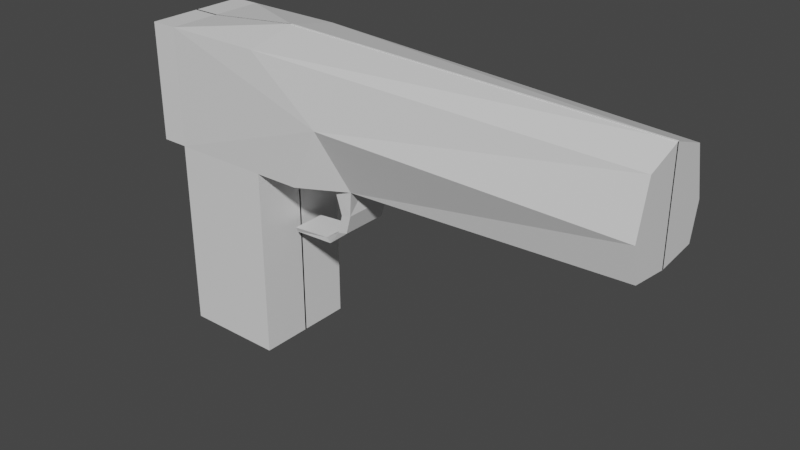 # Source: gun.blend  (saved by Blender 2.93.21; exported with 4.5.12 LTS)
import bpy
from mathutils import Matrix  # noqa: F401  (used for matrix-valued properties, if any)

bpy.ops.wm.read_factory_settings(use_empty=True)
scene = bpy.context.scene
scene.name = 'Scene'

# ---- collections
col_collection = bpy.data.collections.new('Collection'); scene.collection.children.link(col_collection)

# ---- materials (node trees are filled in below, after node groups)
mat_material = bpy.data.materials.new('Material')
mat_material.alpha_threshold = 0.0
mat_material.use_transparent_shadow = False
mat_material.line_color = (0.0, 0.0, 0.0, 1.0)

# ---- material node trees
mat_material.use_nodes = True; mat_material.node_tree.nodes.clear()
_N = mat_material.node_tree.nodes; _L = mat_material.node_tree.links
n0 = _N.new('ShaderNodeOutputMaterial'); n0.name = 'Material Output'; n0.location = (300, 300)
n1 = _N.new('ShaderNodeBsdfPrincipled'); n1.name = 'Principled BSDF'; n1.location = (10, 300)
n1.distribution = 'GGX'
n1.subsurface_method = 'BURLEY'
n1.inputs[2].default_value = 0.4
n1.inputs[3].default_value = 1.45
n1.inputs[27].default_value = (0.0, 0.0, 0.0, 1.0)
n1.inputs[28].default_value = 1.0
_L.new(n1.outputs[0], n0.inputs[0])
n0.is_active_output = True

# ---- world
world_world = bpy.data.worlds.new('World'); scene.world = world_world
world_world.use_nodes = True; world_world.node_tree.nodes.clear()
_N = world_world.node_tree.nodes; _L = world_world.node_tree.links
n0 = _N.new('ShaderNodeOutputWorld'); n0.name = 'World Output'; n0.location = (300, 300)
n1 = _N.new('ShaderNodeBackground'); n1.name = 'Background'; n1.location = (10, 300)
n1.inputs[0].default_value = (0.05088, 0.05088, 0.05088, 1.0)
_L.new(n1.outputs[0], n0.inputs[0])
n0.is_active_output = True
world_world.color = (0.05088, 0.05088, 0.05088)
world_world.use_sun_shadow = False
world_world.sun_shadow_jitter_overblur = 0.0

# ---- meshes
me_cube = bpy.data.meshes.new('Cube')
me_cube.from_pydata([(0.8904, 0.0149, 2.355), (0.8904, 0.0149, -0.9703), (0.8904, -0.9, 2.355), (0.8904, -0.9, -0.9703), (-0.8774, 0.0149, 2.355), (-0.8774, 0.0149, -0.9703), (-0.8774, -0.9, 2.355), (-0.8774, -0.9, -0.9703), (0.8904, -0.9, 4.401), (-0.8774, -0.9, 4.401), (0.8904, 0.0149, 4.587), (-0.8774, 0.0149, 4.401), (7.465, 0.0149, 2.6), (7.465, -0.7182, 2.69), (7.465, 0.0149, 4.401), (7.465, -0.6339, 4.172), (-1.347, -0.9, 2.355), (-1.347, 0.0149, 2.355), (-1.347, -0.9, 4.401), (-1.347, 0.0149, 4.401), (2.399, 0.0, 2.355), (2.477, -0.4746, 2.355), (2.42, 0.0, 1.915), (2.42, -0.4369, 1.915), (2.152, -0.4925, 2.372), (2.241, 0.0, 2.355), (2.244, -0.4369, 1.874), (2.244, 0.0, 1.874), (2.318, 0.0, 1.576), (2.318, -0.4181, 1.576), (2.142, -0.4181, 1.535), (2.142, 0.0, 1.535), (1.855, 0.0, 1.207), (1.855, -0.3089, 1.207), (1.772, -0.3089, 1.284), (1.772, 0.0, 1.284), (1.044, 0.0, 1.124), (1.044, -0.2379, 1.124), (1.068, -0.3011, 1.23), (1.068, 0.0, 1.23), (7.465, -0.8502, 3.303), (2.209, -0.9504, 3.442), (1.696, -0.906, 2.364)], [], [(0, 4, 11, 10), (3, 2, 6, 7), (7, 6, 4, 5), (5, 1, 3, 7), (1, 0, 2, 3), (10, 11, 9, 8), (6, 2, 41, 9), (6, 9, 18, 16), (0, 10, 14, 12, 20, 25), (13, 12, 14, 15, 40), (8, 14, 10), (2, 0, 25, 24, 42), (41, 15, 8), (17, 16, 18, 19), (4, 6, 16, 17), (11, 4, 17, 19), (9, 11, 19, 18), (21, 20, 12, 13), (20, 21, 23, 22), (25, 24, 26, 27), (24, 25, 20, 21), (24, 21, 23, 26), (26, 23, 29, 30), (27, 26, 30, 31), (22, 23, 29, 28), (30, 29, 33, 34), (31, 30, 34, 35), (28, 29, 33, 32), (34, 33, 37, 38), (35, 34, 38, 39), (32, 33, 37, 36), (9, 41, 8), (8, 15, 14), (41, 40, 15), (13, 21, 40), (40, 41, 21), (42, 24, 21), (41, 42, 21), (42, 41, 2)])
_uv = me_cube.uv_layers.new(name='UVMap')
_uv.uv.foreach_set('vector', [0.0, 0.0, 0.0, 0.0, 0.0, 0.0, 0.0, 0.0, 0.375, 0.75, 0.625, 0.75, 0.625, 1.0, 0.375, 1.0, 0.375, 0.0, 0.625, 0.0, 0.625, 0.25, 0.375, 0.25, 0.125, 0.5, 0.375, 0.5, 0.375, 0.75, 0.125, 0.75, 0.375, 0.5, 0.625, 0.5, 0.625, 0.75, 0.375, 0.75, 0.625, 0.5, 0.875, 0.5, 0.875, 0.75, 0.625, 0.75, 0.625, 1.0, 0.625, 0.75, 0.625, 0.75, 0.625, 1.0, 0.625, 1.0, 0.625, 1.0, 0.625, 1.0, 0.625, 1.0, 0.0, 0.0, 0.0, 0.0, 0.0, 0.0, 0.0, 0.0, 0.0, 0.0, 0.0, 0.0, 0.625, 0.75, 0.625, 0.5, 0.625, 0.5, 0.625, 0.75, 0.625, 0.75, 0.625, 0.75, 0.625, 0.5, 0.625, 0.5, 0.625, 0.75, 0.625, 0.5, 0.625, 0.5, 0.625, 0.75, 0.625, 0.75, 0.625, 0.75, 0.625, 0.75, 0.625, 0.75, 0.625, 0.25, 0.625, 0.0, 0.625, 0.0, 0.625, 0.25, 0.625, 0.25, 0.625, 0.0, 0.625, 0.0, 0.625, 0.25, 0.0, 0.0, 0.0, 0.0, 0.0, 0.0, 0.0, 0.0, 0.875, 0.75, 0.875, 0.5, 0.875, 0.5, 0.875, 0.75, 0.625, 0.75, 0.625, 0.5, 0.625, 0.5, 0.625, 0.75, 0.625, 0.5, 0.625, 0.75, 0.625, 0.75, 0.625, 0.5, 0.625, 0.5, 0.625, 0.75, 0.625, 0.75, 0.625, 0.5, 0.625, 0.75, 0.625, 0.5, 0.625, 0.5, 0.625, 0.75, 0.0, 0.0, 0.0, 0.0, 0.0, 0.0, 0.0, 0.0, 0.0, 0.0, 0.0, 0.0, 0.0, 0.0, 0.0, 0.0, 0.625, 0.5, 0.625, 0.75, 0.625, 0.75, 0.625, 0.5, 0.625, 0.5, 0.625, 0.75, 0.625, 0.75, 0.625, 0.5, 0.0, 0.0, 0.0, 0.0, 0.0, 0.0, 0.0, 0.0, 0.625, 0.5, 0.625, 0.75, 0.625, 0.75, 0.625, 0.5, 0.625, 0.5, 0.625, 0.75, 0.625, 0.75, 0.625, 0.5, 0.0, 0.0, 0.0, 0.0, 0.0, 0.0, 0.0, 0.0, 0.625, 0.5, 0.625, 0.75, 0.625, 0.75, 0.625, 0.5, 0.625, 0.5, 0.625, 0.75, 0.625, 0.75, 0.625, 0.5, 0.625, 1.0, 0.625, 0.75, 0.625, 0.75, 0.625, 0.75, 0.625, 0.75, 0.625, 0.5, 0.625, 0.75, 0.625, 0.75, 0.625, 0.75, 0.625, 0.75, 0.625, 0.75, 0.625, 0.75, 0.625, 0.75, 0.625, 0.75, 0.625, 0.75, 0.625, 0.75, 0.625, 0.75, 0.625, 0.75, 0.625, 0.75, 0.625, 0.75, 0.625, 0.75, 0.625, 0.75, 0.625, 0.75, 0.625, 0.75])
me_cube.materials.append(mat_material)
me_cube.use_remesh_preserve_volume = False
me_cube.use_remesh_preserve_attributes = False
me_cube.use_mirror_vertex_groups = False
me_cube.update()

# ---- objects
ob_cube = bpy.data.objects.new('Cube', me_cube)

# ---- transforms, parenting, visibility, modifiers, constraints
ob_cube.location = (0.0, 0.0, 0.0)
ob_cube.lock_rotations_4d = False
ob_cube.empty_display_type = 'ARROWS'
ob_cube.lineart.crease_threshold = 0.0
_m = ob_cube.modifiers.new('Mirror', 'MIRROR')
_m.use_axis = (False, True, False)

# ---- collection membership
col_collection.objects.link(ob_cube)

# ---- scene / render settings (as saved in the file)
scene.frame_start = 1; scene.frame_end = 250; scene.frame_set(1)
scene.render.engine = 'BLENDER_EEVEE_NEXT'
scene.cycles.use_denoising = False
scene.cycles.samples = 128
scene.cycles.sampling_pattern = 'TABULATED_SOBOL'
scene.cycles.use_adaptive_sampling = False
scene.cycles.use_light_tree = False
scene.view_settings.view_transform = 'Filmic'
bpy.context.view_layer.update()

# ---- added for rendering (the .blend has no active camera and no usable light): camera, sun
cam_auto = bpy.data.cameras.new('AutoCamera')
cam_auto.lens = 50.0
cam_auto.sensor_width = 36.0
cam_auto.clip_end = 1000.0
ob_auto_camera = bpy.data.objects.new('AutoCamera', cam_auto)
scene.collection.objects.link(ob_auto_camera)
ob_auto_camera.location = (12.8573, -11.7581, 9.64713)
ob_auto_camera.rotation_euler = (1.09748, -7.21219e-08, 0.694738)
scene.camera = ob_auto_camera
light_auto_sun = bpy.data.lights.new('AutoSun', 'SUN')
light_auto_sun.energy = 3.0
light_auto_sun.angle = 0.0523599
ob_auto_sun = bpy.data.objects.new('AutoSun', light_auto_sun)
scene.collection.objects.link(ob_auto_sun)
ob_auto_sun.rotation_euler = (0.872665, 0.174533, 0.523599)
bpy.context.view_layer.update()
